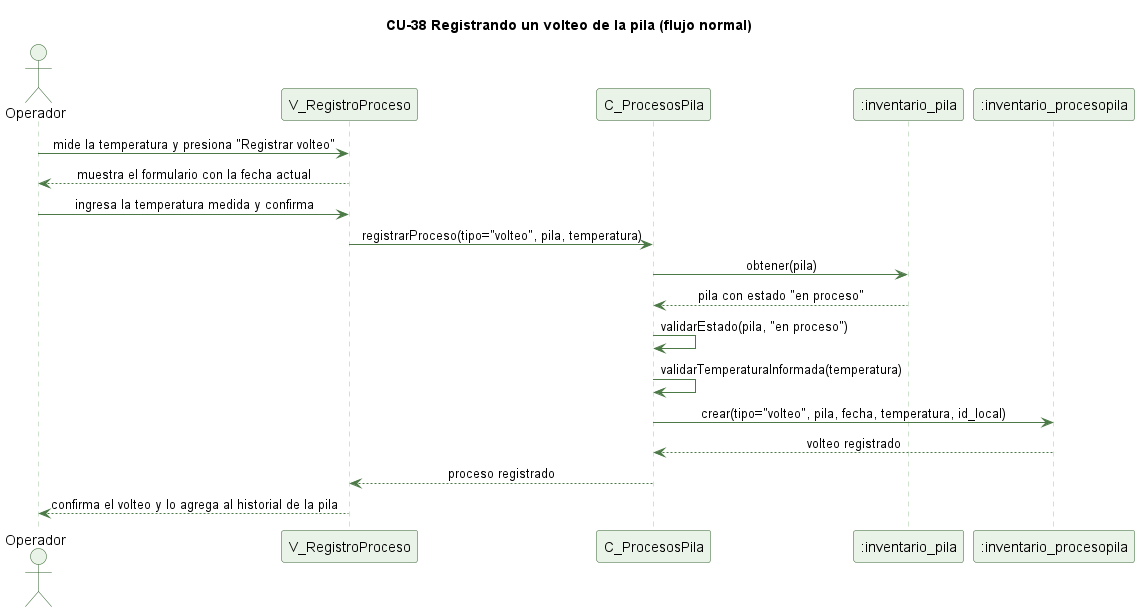

The diagram above was rendered by PlantUML. Its source (embedded in the PNG):
@startuml cu38-volteo-normal
' CU-38 Registrando un volteo de la pila - flujo normal
skinparam backgroundColor #FFFFFF
skinparam shadowing false
skinparam defaultFontName Helvetica
skinparam sequenceMessageAlign center
skinparam ParticipantBackgroundColor #EAF3E7
skinparam ParticipantBorderColor #2E5E2A
skinparam ActorBackgroundColor #EAF3E7
skinparam ActorBorderColor #2E5E2A
skinparam sequenceLifeLineBorderColor #9CC49A
skinparam ArrowColor #4B7A46

title CU-38 Registrando un volteo de la pila (flujo normal)

actor Operador
participant "V_RegistroProceso" as V
participant "C_ProcesosPila" as C
participant ":inventario_pila" as P
participant ":inventario_procesopila" as PP

Operador -> V : mide la temperatura y presiona "Registrar volteo"
V --> Operador : muestra el formulario con la fecha actual
Operador -> V : ingresa la temperatura medida y confirma
V -> C : registrarProceso(tipo="volteo", pila, temperatura)
C -> P : obtener(pila)
P --> C : pila con estado "en proceso"
C -> C : validarEstado(pila, "en proceso")
C -> C : validarTemperaturaInformada(temperatura)
C -> PP : crear(tipo="volteo", pila, fecha, temperatura, id_local)
PP --> C : volteo registrado
C --> V : proceso registrado
V --> Operador : confirma el volteo y lo agrega al historial de la pila

@enduml